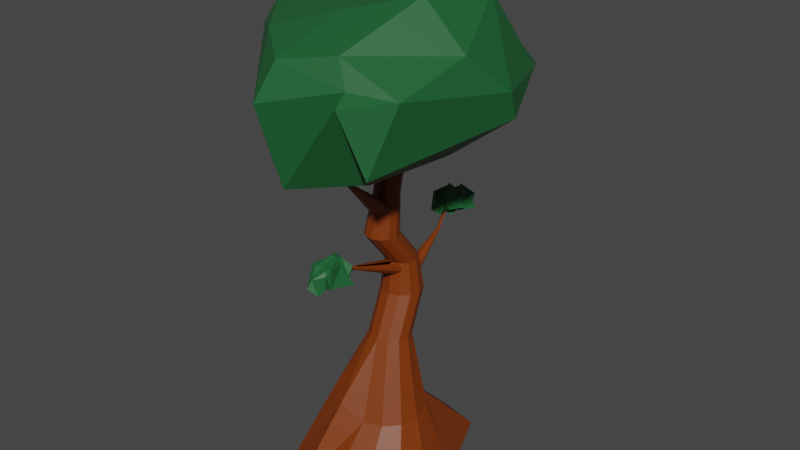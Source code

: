 # Source: bonsai2.blend  (saved by Blender 3.3.6; exported with 4.5.12 LTS)
import bpy
from mathutils import Matrix  # noqa: F401  (used for matrix-valued properties, if any)

bpy.ops.wm.read_factory_settings(use_empty=True)
scene = bpy.context.scene
scene.name = 'Scene'

# ---- collections
col_collection = bpy.data.collections.new('Collection'); scene.collection.children.link(col_collection)

# ---- materials (node trees are filled in below, after node groups)
mat_material_002 = bpy.data.materials.new('Material.002')
mat_material_002.use_transparent_shadow = False
mat_material_001 = bpy.data.materials.new('Material.001')
mat_material_001.use_transparent_shadow = False

# ---- material node trees
mat_material_002.use_nodes = True; mat_material_002.node_tree.nodes.clear()
_N = mat_material_002.node_tree.nodes; _L = mat_material_002.node_tree.links
n0 = _N.new('ShaderNodeBsdfPrincipled'); n0.name = 'Principled BSDF'; n0.location = (10, 300)
n0.distribution = 'GGX'
n0.subsurface_method = 'RANDOM_WALK_SKIN'
n0.inputs[0].default_value = (0.2016, 0.0356, 0.0, 1.0)
n0.inputs[3].default_value = 1.45
n0.inputs[27].default_value = (0.0, 0.0, 0.0, 1.0)
n0.inputs[28].default_value = 1.0
n1 = _N.new('ShaderNodeOutputMaterial'); n1.name = 'Material Output'; n1.location = (300, 300)
_L.new(n0.outputs[0], n1.inputs[0])
n1.is_active_output = True
mat_material_001.use_nodes = True; mat_material_001.node_tree.nodes.clear()
_N = mat_material_001.node_tree.nodes; _L = mat_material_001.node_tree.links
n0 = _N.new('ShaderNodeBsdfPrincipled'); n0.name = 'Principled BSDF'; n0.location = (10, 300)
n0.distribution = 'GGX'
n0.subsurface_method = 'RANDOM_WALK_SKIN'
n0.inputs[0].default_value = (0.01227, 0.1107, 0.0311, 1.0)
n0.inputs[3].default_value = 1.45
n0.inputs[27].default_value = (0.0, 0.0, 0.0, 1.0)
n0.inputs[28].default_value = 1.0
n1 = _N.new('ShaderNodeOutputMaterial'); n1.name = 'Material Output'; n1.location = (300, 300)
_L.new(n0.outputs[0], n1.inputs[0])
n1.is_active_output = True

# ---- world
world_world = bpy.data.worlds.new('World'); scene.world = world_world
world_world.use_nodes = True; world_world.node_tree.nodes.clear()
_N = world_world.node_tree.nodes; _L = world_world.node_tree.links
n0 = _N.new('ShaderNodeOutputWorld'); n0.name = 'World Output'; n0.location = (300, 300)
n1 = _N.new('ShaderNodeBackground'); n1.name = 'Background'; n1.location = (10, 300)
n1.inputs[0].default_value = (0.05088, 0.05088, 0.05088, 1.0)
_L.new(n1.outputs[0], n0.inputs[0])
n0.is_active_output = True
world_world.color = (0.05088, 0.05088, 0.05088)
world_world.use_sun_shadow = False
world_world.sun_shadow_jitter_overblur = 0.0

# ---- meshes
me_cylinder = bpy.data.meshes.new('Cylinder')
me_cylinder.from_pydata([(4.551, -2.813, -4.999), (3.272, -1.42, -5.058), (2.811, 0.2989, -5.058), (3.272, 2.018, -5.058), (6.118, 4.588, -5.923), (8.255, 4.016, -5.923), (9.82, 2.451, -5.923), (10.39, 0.314, -5.923), (9.82, -1.823, -5.923), (8.222, -3.739, -6.035), (5.926, -4.354, -6.035), (3.631, -3.739, -6.035), (-0.9282, -2.059, -6.009), (-1.543, 0.2365, -6.009), (-0.9282, 2.532, -6.009), (3.631, 4.212, -6.035), (4.795, 2.669, -2.191), (5.843, 2.388, -2.191), (6.611, 1.621, -2.191), (6.891, 0.5728, -2.191), (7.251, -0.7101, -1.291), (6.319, -1.905, -1.073), (4.973, -2.266, -1.073), (3.628, -1.905, -1.073), (2.716, -0.6678, -2.039), (2.414, 0.4582, -2.039), (2.716, 1.584, -2.039), (3.54, 2.408, -2.039), (3.891, 1.344, 2.064), (4.493, 1.183, 2.064), (4.933, 0.7423, 2.064), (5.095, 0.1406, 2.064), (4.933, -0.461, 2.064), (4.493, -0.9015, 2.064), (3.891, -1.063, 2.064), (3.29, -0.9015, 2.064), (2.849, -0.461, 2.064), (2.688, 0.1406, 2.064), (2.849, 0.7423, 2.064), (3.29, 1.183, 2.064), (2.69, 1.232, 4.379), (3.291, 1.071, 4.379), (3.732, 0.6302, 4.379), (3.893, 0.02852, 4.379), (3.732, -0.5731, 4.379), (3.291, -1.014, 4.379), (2.69, -1.175, 4.379), (2.088, -1.014, 4.379), (1.648, -0.5731, 4.379), (1.487, 0.02852, 4.379), (1.648, 0.6302, 4.379), (2.088, 1.071, 4.379), (2.69, 0.9652, 6.236), (3.158, 0.8397, 6.236), (3.501, 0.4969, 6.236), (3.626, 0.02852, 6.236), (3.501, -0.4398, 6.236), (3.158, -0.7827, 6.236), (2.69, -0.9082, 6.236), (2.221, -0.7827, 6.236), (1.879, -0.4398, 6.236), (1.753, 0.02852, 6.236), (1.879, 0.4969, 6.236), (2.221, 0.8397, 6.236), (4.109, 0.7385, 8.15), (4.592, 0.6092, 8.15), (4.945, 0.2559, 8.15), (5.074, -0.2267, 8.15), (4.945, -0.7092, 8.15), (4.592, -1.063, 8.15), (4.109, -1.192, 8.15), (3.627, -1.063, 8.15), (3.273, -0.7092, 8.15), (3.144, -0.2267, 8.15), (3.273, 0.2559, 8.15), (3.627, 0.6092, 8.15), (3.966, 0.7154, 10.56), (4.326, 0.6189, 10.56), (4.59, 0.3552, 10.56), (4.686, -0.005026, 10.56), (4.59, -0.3653, 10.56), (4.326, -0.629, 10.56), (3.966, -0.7255, 10.56), (3.606, -0.629, 10.56), (3.342, -0.3653, 10.56), (3.245, -0.005026, 10.56), (3.342, 0.3552, 10.56), (3.606, 0.6189, 10.56), (3.712, 0.3704, 12.88), (3.899, 0.3201, 12.88), (4.037, 0.1827, 12.88), (4.087, -0.005026, 12.88), (4.037, -0.1928, 12.88), (3.899, -0.3302, 12.88), (3.712, -0.3805, 12.88), (3.524, -0.3302, 12.88), (3.386, -0.1928, 12.88), (3.336, -0.005026, 12.88), (3.386, 0.1827, 12.88), (3.524, 0.3201, 12.88), (4.084, 0.2077, 13.92), (4.19, 0.1792, 13.92), (4.268, 0.1013, 13.92), (4.297, -0.005026, 13.92), (4.268, -0.1114, 13.92), (4.19, -0.1892, 13.92), (4.084, -0.2177, 13.92), (3.978, -0.1892, 13.92), (3.9, -0.1114, 13.92), (3.871, -0.005026, 13.92), (3.9, 0.1013, 13.92), (3.978, 0.1792, 13.92), (4.474, -0.005026, 11.48), (4.377, -0.3653, 11.48), (3.129, 0.3552, 11.48), (3.393, 0.6189, 11.48), (3.753, 0.7154, 11.48), (4.113, 0.6189, 11.48), (3.393, -0.629, 11.48), (3.129, -0.3653, 11.48), (4.113, -0.629, 11.48), (4.377, 0.3552, 11.48), (3.033, -0.005026, 11.48), (3.753, -0.7255, 11.48), (0.8129, 0.2467, 14.08), (0.7902, 0.1619, 14.08), (0.4965, 0.3315, 14.08), (0.5586, 0.3935, 14.08), (0.6434, 0.4162, 14.08), (0.7282, 0.3935, 14.08), (0.5586, 0.09982, 14.08), (0.4965, 0.1619, 14.08), (0.7282, 0.09982, 14.08), (0.7902, 0.3315, 14.08), (0.4738, 0.2467, 14.08), (0.6434, 0.07711, 14.08), (-3.282, 0.3657, 14.34), (-3.3, 0.3006, 14.34), (-3.526, 0.4309, 14.34), (-3.478, 0.4786, 14.34), (-3.413, 0.496, 14.34), (-3.348, 0.4786, 14.34), (-3.478, 0.2529, 14.34), (-3.526, 0.3006, 14.34), (-3.348, 0.2529, 14.34), (-3.3, 0.4309, 14.34), (-3.543, 0.3657, 14.34), (-3.413, 0.2354, 14.34), (9.144, 0.09528, 7.58), (9.078, 0.1478, 7.604), (6.738, -0.184, 7.239), (8.952, -0.1663, 7.623), (6.816, -0.1496, 7.217), (9.035, -0.1768, 7.597), (6.867, -0.07954, 7.205), (9.112, -0.1424, 7.574), (9.164, -0.07227, 7.563), (8.866, 0.05384, 7.665), (6.569, 0.04657, 7.307), (6.558, -0.04041, 7.305), (2.88, 0.666, 5.776), (3.646, 0.05578, 5.495), (2.415, -0.4898, 5.847), (2.55, 0.5198, 5.87), (8.854, -0.03314, 7.663), (6.698, 0.1511, 7.274), (3.512, 0.3981, 5.559), (6.879, 0.007445, 7.207), (6.589, -0.121, 7.29), (6.621, 0.1167, 7.296), (3.232, 0.6215, 5.662), (2.695, -0.7132, 5.744), (3.047, -0.7577, 5.63), (3.377, -0.6115, 5.536), (3.596, -0.3138, 5.486), (2.331, 0.222, 5.92), (6.847, 0.08801, 7.223), (6.781, 0.1406, 7.247), (2.281, -0.1475, 5.911), (6.655, -0.1735, 7.266), (8.918, 0.1239, 7.653), (8.886, -0.1137, 7.648), (9.175, 0.01471, 7.565), (8.995, 0.1583, 7.631), (1.995, 0.1576, 4.452), (2.006, 0.3909, 4.618), (1.517, -0.3816, 5.242), (1.571, -0.5114, 4.993), (1.676, -0.5029, 4.726), (1.805, -0.3584, 4.515), (1.718, 0.3677, 5.346), (1.602, 0.1259, 5.446), (1.952, 0.5206, 4.868), (1.921, -0.1167, 4.414), (1.528, -0.1483, 5.408), (1.847, 0.5122, 5.134), (-1.008, -0.2207, 6.122), (-1.006, -0.1658, 6.161), (-1.121, -0.3476, 6.307), (-1.108, -0.3781, 6.249), (-1.083, -0.3761, 6.186), (-1.053, -0.3421, 6.136), (-1.073, -0.1712, 6.332), (-1.101, -0.2281, 6.355), (-1.018, -0.1352, 6.219), (-1.026, -0.2852, 6.113), (-1.118, -0.2927, 6.347), (-1.043, -0.1372, 6.282), (-2.412, -0.591, 7.161), (-2.41, -0.5361, 7.2), (-2.525, -0.7179, 7.347), (-2.512, -0.7485, 7.288), (-2.487, -0.7465, 7.226), (-2.457, -0.7125, 7.176), (-2.477, -0.5416, 7.371), (-2.505, -0.5985, 7.395), (-2.423, -0.5056, 7.259), (-2.43, -0.6556, 7.152), (-2.522, -0.663, 7.386), (-2.447, -0.5076, 7.322), (3.549, 0.07763, 9.619), (4.93, -0.333, 9.619), (4.735, -0.6508, 9.619), (4.407, -0.8284, 9.619), (4.034, -0.8183, 9.619), (4.445, 0.5629, 9.619), (4.762, 0.3677, 9.619), (3.744, 0.3954, 9.619), (3.716, -0.6231, 9.619), (4.94, 0.03983, 9.619), (4.072, 0.5731, 9.619), (7.16, 0.3988, 12.22), (7.485, 0.3022, 12.22), (7.439, 0.2274, 12.22), (7.362, 0.1856, 12.22), (7.274, 0.188, 12.22), (7.371, 0.5131, 12.22), (7.446, 0.4671, 12.22), (7.206, 0.4736, 12.22), (7.199, 0.2339, 12.22), (7.487, 0.3899, 12.22), (7.283, 0.5154, 12.22)], [], [(1, 0, 11, 12), (9, 8, 20, 21), (3, 2, 13, 14), (2, 1, 12, 13), (21, 20, 32, 33), (4, 15, 27, 16), (6, 5, 17, 18), (13, 12, 24, 25), (10, 9, 21, 22), (7, 6, 18, 19), (14, 13, 25, 26), (11, 10, 22, 23), (8, 7, 19, 20), (15, 14, 26, 27), (5, 4, 16, 17), (12, 11, 23, 24), (36, 35, 47, 48), (16, 27, 39, 28), (18, 17, 29, 30), (25, 24, 36, 37), (22, 21, 33, 34), (19, 18, 30, 31), (26, 25, 37, 38), (23, 22, 34, 35), (20, 19, 31, 32), (27, 26, 38, 39), (17, 16, 28, 29), (24, 23, 35, 36), (41, 40, 52, 53), (33, 32, 44, 45), (28, 39, 51, 40), (30, 29, 41, 42), (37, 36, 48, 49), (34, 33, 45, 46), (31, 30, 42, 43), (38, 37, 49, 50), (35, 34, 46, 47), (32, 31, 43, 44), (39, 38, 50, 51), (29, 28, 40, 41), (63, 62, 74, 75), (48, 47, 59, 60), (45, 44, 56, 57), (40, 51, 63, 52), (42, 41, 53, 54), (49, 48, 60, 61), (46, 45, 57, 58), (43, 42, 54, 55), (50, 49, 61, 62), (47, 46, 58, 59), (44, 43, 55, 56), (51, 50, 62, 63), (68, 67, 79, 80), (53, 52, 64, 65), (60, 59, 71, 72), (57, 56, 68, 69), (52, 63, 75, 64), (54, 53, 65, 66), (61, 60, 72, 73), (58, 57, 69, 70), (55, 54, 66, 67), (62, 61, 73, 74), (59, 58, 70, 71), (56, 55, 67, 68), (113, 112, 91, 92), (75, 74, 86, 87), (65, 64, 76, 77), (72, 71, 83, 84), (69, 68, 80, 81), (64, 75, 87, 76), (66, 65, 77, 78), (73, 72, 84, 85), (70, 69, 81, 82), (67, 66, 78, 79), (74, 73, 85, 86), (71, 70, 82, 83), (95, 94, 106, 107), (115, 114, 98, 99), (117, 116, 88, 89), (119, 118, 95, 96), (120, 113, 92, 93), (116, 115, 99, 88), (121, 117, 89, 90), (122, 119, 96, 97), (123, 120, 93, 94), (112, 121, 90, 91), (114, 122, 97, 98), (118, 123, 94, 95), (101, 100, 111, 110, 109, 108, 107, 106, 105, 104, 103, 102), (92, 91, 103, 104), (99, 98, 110, 111), (89, 88, 100, 101), (96, 95, 107, 108), (93, 92, 104, 105), (88, 99, 111, 100), (90, 89, 101, 102), (97, 96, 108, 109), (94, 93, 105, 106), (91, 90, 102, 103), (98, 97, 109, 110), (83, 82, 123, 118), (86, 85, 122, 114), (79, 78, 121, 112), (82, 81, 120, 123), (85, 84, 119, 122), (78, 77, 117, 121), (76, 87, 115, 116), (81, 80, 113, 120), (84, 83, 118, 119), (77, 76, 116, 117), (87, 86, 114, 115), (80, 79, 112, 113), (123, 120, 132, 135), (115, 114, 126, 127), (118, 123, 135, 130), (120, 113, 125, 132), (122, 119, 131, 134), (113, 112, 124, 125), (114, 122, 134, 126), (119, 118, 130, 131), (121, 117, 129, 133), (112, 121, 133, 124), (117, 116, 128, 129), (116, 115, 127, 128), (134, 131, 143, 146), (125, 124, 136, 137), (126, 134, 146, 138), (131, 130, 142, 143), (133, 129, 141, 145), (124, 133, 145, 136), (129, 128, 140, 141), (128, 127, 139, 140), (135, 132, 144, 147), (127, 126, 138, 139), (130, 135, 147, 142), (132, 125, 137, 144), (179, 150, 153, 151), (159, 168, 181, 164), (168, 179, 151, 181), (174, 161, 167, 154), (176, 177, 149, 148), (166, 170, 177, 176), (154, 167, 182, 156), (158, 159, 164, 157), (175, 178, 159, 158), (160, 163, 169, 165), (167, 176, 148, 182), (172, 173, 152, 150), (173, 174, 154, 152), (170, 160, 165, 177), (171, 172, 150, 179), (161, 166, 176, 167), (178, 162, 168, 159), (162, 171, 179, 168), (150, 152, 155, 153), (165, 169, 180, 183), (152, 154, 156, 155), (177, 165, 183, 149), (169, 158, 157, 180), (195, 192, 204, 207), (187, 186, 198, 199), (190, 195, 207, 202), (192, 185, 197, 204), (194, 191, 203, 206), (185, 184, 196, 197), (186, 194, 206, 198), (191, 190, 202, 203), (193, 189, 201, 205), (184, 193, 205, 196), (189, 188, 200, 201), (188, 187, 199, 200), (206, 203, 215, 218), (197, 196, 208, 209), (198, 206, 218, 210), (203, 202, 214, 215), (205, 201, 213, 217), (196, 205, 217, 208), (201, 200, 212, 213), (200, 199, 211, 212), (207, 204, 216, 219), (199, 198, 210, 211), (202, 207, 219, 214), (204, 197, 209, 216), (230, 227, 238, 241), (222, 221, 232, 233), (225, 230, 241, 236), (227, 220, 231, 238), (229, 226, 237, 240), (221, 229, 240, 232), (226, 225, 236, 237), (228, 224, 235, 239), (224, 223, 234, 235), (223, 222, 233, 234)])
_uv = me_cylinder.uv_layers.new(name='UVMap')
_uv.uv.foreach_set('vector', [0.3333, 1.0, 0.4167, 1.0, 0.4167, 1.0, 0.3333, 1.0, 0.5833, 1.0, 0.6667, 1.0, 0.6667, 1.0, 0.5833, 1.0, 0.1667, 1.0, 0.25, 1.0, 0.25, 1.0, 0.1667, 1.0, 0.25, 1.0, 0.3333, 1.0, 0.3333, 1.0, 0.25, 1.0, 0.5833, 1.0, 0.6667, 1.0, 0.6667, 1.0, 0.5833, 1.0, 7.451e-08, 1.0, 0.08333, 1.0, 0.08333, 1.0, 7.451e-08, 1.0, 0.8333, 1.0, 0.9167, 1.0, 0.9167, 1.0, 0.8333, 1.0, 0.25, 1.0, 0.3333, 1.0, 0.3333, 1.0, 0.25, 1.0, 0.5, 1.0, 0.5833, 1.0, 0.5833, 1.0, 0.5, 1.0, 0.75, 1.0, 0.8333, 1.0, 0.8333, 1.0, 0.75, 1.0, 0.1667, 1.0, 0.25, 1.0, 0.25, 1.0, 0.1667, 1.0, 0.4167, 1.0, 0.5, 1.0, 0.5, 1.0, 0.4167, 1.0, 0.6667, 1.0, 0.75, 1.0, 0.75, 1.0, 0.6667, 1.0, 0.08333, 1.0, 0.1667, 1.0, 0.1667, 1.0, 0.08333, 1.0, 0.9167, 1.0, 1.0, 1.0, 1.0, 1.0, 0.9167, 1.0, 0.3333, 1.0, 0.4167, 1.0, 0.4167, 1.0, 0.3333, 1.0, 0.3333, 1.0, 0.4167, 1.0, 0.4167, 1.0, 0.3333, 1.0, 7.451e-08, 1.0, 0.08333, 1.0, 0.08333, 1.0, 7.451e-08, 1.0, 0.8333, 1.0, 0.9167, 1.0, 0.9167, 1.0, 0.8333, 1.0, 0.25, 1.0, 0.3333, 1.0, 0.3333, 1.0, 0.25, 1.0, 0.5, 1.0, 0.5833, 1.0, 0.5833, 1.0, 0.5, 1.0, 0.75, 1.0, 0.8333, 1.0, 0.8333, 1.0, 0.75, 1.0, 0.1667, 1.0, 0.25, 1.0, 0.25, 1.0, 0.1667, 1.0, 0.4167, 1.0, 0.5, 1.0, 0.5, 1.0, 0.4167, 1.0, 0.6667, 1.0, 0.75, 1.0, 0.75, 1.0, 0.6667, 1.0, 0.08333, 1.0, 0.1667, 1.0, 0.1667, 1.0, 0.08333, 1.0, 0.9167, 1.0, 1.0, 1.0, 1.0, 1.0, 0.9167, 1.0, 0.3333, 1.0, 0.4167, 1.0, 0.4167, 1.0, 0.3333, 1.0, 0.9167, 1.0, 1.0, 1.0, 1.0, 1.0, 0.9167, 1.0, 0.5833, 1.0, 0.6667, 1.0, 0.6667, 1.0, 0.5833, 1.0, 7.451e-08, 1.0, 0.08333, 1.0, 0.08333, 1.0, 7.451e-08, 1.0, 0.8333, 1.0, 0.9167, 1.0, 0.9167, 1.0, 0.8333, 1.0, 0.25, 1.0, 0.3333, 1.0, 0.3333, 1.0, 0.25, 1.0, 0.5, 1.0, 0.5833, 1.0, 0.5833, 1.0, 0.5, 1.0, 0.75, 1.0, 0.8333, 1.0, 0.8333, 1.0, 0.75, 1.0, 0.1667, 1.0, 0.25, 1.0, 0.25, 1.0, 0.1667, 1.0, 0.4167, 1.0, 0.5, 1.0, 0.5, 1.0, 0.4167, 1.0, 0.6667, 1.0, 0.75, 1.0, 0.75, 1.0, 0.6667, 1.0, 0.08333, 1.0, 0.1667, 1.0, 0.1667, 1.0, 0.08333, 1.0, 0.9167, 1.0, 1.0, 1.0, 1.0, 1.0, 0.9167, 1.0, 0.08333, 1.0, 0.1667, 1.0, 0.1667, 1.0, 0.08333, 1.0, 0.3333, 1.0, 0.4167, 1.0, 0.4167, 1.0, 0.3333, 1.0, 0.5833, 1.0, 0.6667, 1.0, 0.6667, 1.0, 0.5833, 1.0, 7.451e-08, 1.0, 0.08333, 1.0, 0.08333, 1.0, 7.451e-08, 1.0, 0.8333, 1.0, 0.9167, 1.0, 0.9167, 1.0, 0.8333, 1.0, 0.25, 1.0, 0.3333, 1.0, 0.3333, 1.0, 0.25, 1.0, 0.5, 1.0, 0.5833, 1.0, 0.5833, 1.0, 0.5, 1.0, 0.75, 1.0, 0.8333, 1.0, 0.8333, 1.0, 0.75, 1.0, 0.1667, 1.0, 0.25, 1.0, 0.25, 1.0, 0.1667, 1.0, 0.4167, 1.0, 0.5, 1.0, 0.5, 1.0, 0.4167, 1.0, 0.6667, 1.0, 0.75, 1.0, 0.75, 1.0, 0.6667, 1.0, 0.08333, 1.0, 0.1667, 1.0, 0.1667, 1.0, 0.08333, 1.0, 0.6667, 1.0, 0.75, 1.0, 0.75, 1.0, 0.6667, 1.0, 0.9167, 1.0, 1.0, 1.0, 1.0, 1.0, 0.9167, 1.0, 0.3333, 1.0, 0.4167, 1.0, 0.4167, 1.0, 0.3333, 1.0, 0.5833, 1.0, 0.6667, 1.0, 0.6667, 1.0, 0.5833, 1.0, 7.451e-08, 1.0, 0.08333, 1.0, 0.08333, 1.0, 7.451e-08, 1.0, 0.8333, 1.0, 0.9167, 1.0, 0.9167, 1.0, 0.8333, 1.0, 0.25, 1.0, 0.3333, 1.0, 0.3333, 1.0, 0.25, 1.0, 0.5, 1.0, 0.5833, 1.0, 0.5833, 1.0, 0.5, 1.0, 0.75, 1.0, 0.8333, 1.0, 0.8333, 1.0, 0.75, 1.0, 0.1667, 1.0, 0.25, 1.0, 0.25, 1.0, 0.1667, 1.0, 0.4167, 1.0, 0.5, 1.0, 0.5, 1.0, 0.4167, 1.0, 0.6667, 1.0, 0.75, 1.0, 0.75, 1.0, 0.6667, 1.0, 0.6667, 1.0, 0.75, 1.0, 0.75, 1.0, 0.6667, 1.0, 0.08333, 1.0, 0.1667, 1.0, 0.1667, 1.0, 0.08333, 1.0, 0.9167, 1.0, 1.0, 1.0, 1.0, 1.0, 0.9167, 1.0, 0.3333, 1.0, 0.4167, 1.0, 0.4167, 1.0, 0.3333, 1.0, 0.5833, 1.0, 0.6667, 1.0, 0.6667, 1.0, 0.5833, 1.0, 7.451e-08, 1.0, 0.08333, 1.0, 0.08333, 1.0, 7.451e-08, 1.0, 0.8333, 1.0, 0.9167, 1.0, 0.9167, 1.0, 0.8333, 1.0, 0.25, 1.0, 0.3333, 1.0, 0.3333, 1.0, 0.25, 1.0, 0.5, 1.0, 0.5833, 1.0, 0.5833, 1.0, 0.5, 1.0, 0.75, 1.0, 0.8333, 1.0, 0.8333, 1.0, 0.75, 1.0, 0.1667, 1.0, 0.25, 1.0, 0.25, 1.0, 0.1667, 1.0, 0.4167, 1.0, 0.5, 1.0, 0.5, 1.0, 0.4167, 1.0, 0.4167, 1.0, 0.5, 1.0, 0.5, 1.0, 0.4167, 1.0, 0.08333, 1.0, 0.1667, 1.0, 0.1667, 1.0, 0.08333, 1.0, 0.9167, 1.0, 1.0, 1.0, 1.0, 1.0, 0.9167, 1.0, 0.3333, 1.0, 0.4167, 1.0, 0.4167, 1.0, 0.3333, 1.0, 0.5833, 1.0, 0.6667, 1.0, 0.6667, 1.0, 0.5833, 1.0, 7.451e-08, 1.0, 0.08333, 1.0, 0.08333, 1.0, 7.451e-08, 1.0, 0.8333, 1.0, 0.9167, 1.0, 0.9167, 1.0, 0.8333, 1.0, 0.25, 1.0, 0.3333, 1.0, 0.3333, 1.0, 0.25, 1.0, 0.5, 1.0, 0.5833, 1.0, 0.5833, 1.0, 0.5, 1.0, 0.75, 1.0, 0.8333, 1.0, 0.8333, 1.0, 0.75, 1.0, 0.1667, 1.0, 0.25, 1.0, 0.25, 1.0, 0.1667, 1.0, 0.4167, 1.0, 0.5, 1.0, 0.5, 1.0, 0.4167, 1.0, 0.37, 0.4578, 0.25, 0.49, 0.13, 0.4578, 0.04215, 0.37, 0.01, 0.25, 0.04215, 0.13, 0.13, 0.04215, 0.25, 0.01, 0.37, 0.04215, 0.4578, 0.13, 0.49, 0.25, 0.4578, 0.37, 0.6667, 1.0, 0.75, 1.0, 0.75, 1.0, 0.6667, 1.0, 0.08333, 1.0, 0.1667, 1.0, 0.1667, 1.0, 0.08333, 1.0, 0.9167, 1.0, 1.0, 1.0, 1.0, 1.0, 0.9167, 1.0, 0.3333, 1.0, 0.4167, 1.0, 0.4167, 1.0, 0.3333, 1.0, 0.5833, 1.0, 0.6667, 1.0, 0.6667, 1.0, 0.5833, 1.0, 7.451e-08, 1.0, 0.08333, 1.0, 0.08333, 1.0, 7.451e-08, 1.0, 0.8333, 1.0, 0.9167, 1.0, 0.9167, 1.0, 0.8333, 1.0, 0.25, 1.0, 0.3333, 1.0, 0.3333, 1.0, 0.25, 1.0, 0.5, 1.0, 0.5833, 1.0, 0.5833, 1.0, 0.5, 1.0, 0.75, 1.0, 0.8333, 1.0, 0.8333, 1.0, 0.75, 1.0, 0.1667, 1.0, 0.25, 1.0, 0.25, 1.0, 0.1667, 1.0, 0.4167, 1.0, 0.5, 1.0, 0.5, 1.0, 0.4167, 1.0, 0.1667, 1.0, 0.25, 1.0, 0.25, 1.0, 0.1667, 1.0, 0.75, 1.0, 0.8333, 1.0, 0.8333, 1.0, 0.75, 1.0, 0.5, 1.0, 0.5833, 1.0, 0.5833, 1.0, 0.5, 1.0, 0.25, 1.0, 0.3333, 1.0, 0.3333, 1.0, 0.25, 1.0, 0.8333, 1.0, 0.9167, 1.0, 0.9167, 1.0, 0.8333, 1.0, 7.451e-08, 1.0, 0.08333, 1.0, 0.08333, 1.0, 7.451e-08, 1.0, 0.5833, 1.0, 0.6667, 1.0, 0.6667, 1.0, 0.5833, 1.0, 0.3333, 1.0, 0.4167, 1.0, 0.4167, 1.0, 0.3333, 1.0, 0.9167, 1.0, 1.0, 1.0, 1.0, 1.0, 0.9167, 1.0, 0.08333, 1.0, 0.1667, 1.0, 0.1667, 1.0, 0.08333, 1.0, 0.6667, 1.0, 0.75, 1.0, 0.75, 1.0, 0.6667, 1.0, 0.5, 1.0, 0.5833, 1.0, 0.5833, 1.0, 0.5, 1.0, 0.08333, 1.0, 0.1667, 1.0, 0.1667, 1.0, 0.08333, 1.0, 0.4167, 1.0, 0.5, 1.0, 0.5, 1.0, 0.4167, 1.0, 0.5833, 1.0, 0.6667, 1.0, 0.6667, 1.0, 0.5833, 1.0, 0.25, 1.0, 0.3333, 1.0, 0.3333, 1.0, 0.25, 1.0, 0.6667, 1.0, 0.75, 1.0, 0.75, 1.0, 0.6667, 1.0, 0.1667, 1.0, 0.25, 1.0, 0.25, 1.0, 0.1667, 1.0, 0.3333, 1.0, 0.4167, 1.0, 0.4167, 1.0, 0.3333, 1.0, 0.8333, 1.0, 0.9167, 1.0, 0.9167, 1.0, 0.8333, 1.0, 0.75, 1.0, 0.8333, 1.0, 0.8333, 1.0, 0.75, 1.0, 0.9167, 1.0, 1.0, 1.0, 1.0, 1.0, 0.9167, 1.0, 7.451e-08, 1.0, 0.08333, 1.0, 0.08333, 1.0, 7.451e-08, 1.0, 0.25, 1.0, 0.3333, 1.0, 0.3333, 1.0, 0.25, 1.0, 0.6667, 1.0, 0.75, 1.0, 0.75, 1.0, 0.6667, 1.0, 0.1667, 1.0, 0.25, 1.0, 0.25, 1.0, 0.1667, 1.0, 0.3333, 1.0, 0.4167, 1.0, 0.4167, 1.0, 0.3333, 1.0, 0.8333, 1.0, 0.9167, 1.0, 0.9167, 1.0, 0.8333, 1.0, 0.75, 1.0, 0.8333, 1.0, 0.8333, 1.0, 0.75, 1.0, 0.9167, 1.0, 1.0, 1.0, 1.0, 1.0, 0.9167, 1.0, 7.451e-08, 1.0, 0.08333, 1.0, 0.08333, 1.0, 7.451e-08, 1.0, 0.5, 1.0, 0.5833, 1.0, 0.5833, 1.0, 0.5, 1.0, 0.08333, 1.0, 0.1667, 1.0, 0.1667, 1.0, 0.08333, 1.0, 0.4167, 1.0, 0.5, 1.0, 0.5, 1.0, 0.4167, 1.0, 0.5833, 1.0, 0.6667, 1.0, 0.6667, 1.0, 0.5833, 1.0, 0.9167, 1.0, 1.0, 1.0, 1.0, 1.0, 0.9167, 1.0, 0.75, 1.0, 0.8333, 1.0, 0.8333, 1.0, 0.75, 1.0, 0.8333, 1.0, 0.9167, 1.0, 0.9167, 1.0, 0.8333, 1.0, 0.1667, 1.0, 0.25, 1.0, 0.25, 1.0, 0.1667, 1.0, 0.3333, 1.0, 0.4167, 1.0, 0.4167, 1.0, 0.3333, 1.0, 0.3333, 1.0, 0.4167, 1.0, 0.4167, 1.0, 0.3333, 1.0, 0.1667, 1.0, 0.25, 1.0, 0.25, 1.0, 0.1667, 1.0, 0.6667, 1.0, 0.75, 1.0, 0.75, 1.0, 0.6667, 1.0, 0.6667, 1.0, 0.75, 1.0, 0.75, 1.0, 0.6667, 1.0, 0.5, 1.0, 0.5833, 1.0, 0.5833, 1.0, 0.5, 1.0, 0.25, 1.0, 0.3333, 1.0, 0.3333, 1.0, 0.25, 1.0, 7.451e-08, 1.0, 0.08333, 1.0, 0.08333, 1.0, 7.451e-08, 1.0, 0.08333, 1.0, 0.1667, 1.0, 0.1667, 1.0, 0.08333, 1.0, 0.4167, 1.0, 0.5, 1.0, 0.5, 1.0, 0.4167, 1.0, 0.9167, 1.0, 1.0, 1.0, 1.0, 1.0, 0.9167, 1.0, 0.25, 1.0, 0.3333, 1.0, 0.3333, 1.0, 0.25, 1.0, 0.75, 1.0, 0.8333, 1.0, 0.8333, 1.0, 0.75, 1.0, 0.8333, 1.0, 0.9167, 1.0, 0.9167, 1.0, 0.8333, 1.0, 7.451e-08, 1.0, 0.08333, 1.0, 0.08333, 1.0, 7.451e-08, 1.0, 0.5, 1.0, 0.5833, 1.0, 0.5833, 1.0, 0.5, 1.0, 0.08333, 1.0, 0.1667, 1.0, 0.1667, 1.0, 0.08333, 1.0, 0.4167, 1.0, 0.5, 1.0, 0.5, 1.0, 0.4167, 1.0, 0.5833, 1.0, 0.6667, 1.0, 0.6667, 1.0, 0.5833, 1.0, 0.5, 1.0, 0.5833, 1.0, 0.5833, 1.0, 0.5, 1.0, 0.08333, 1.0, 0.1667, 1.0, 0.1667, 1.0, 0.08333, 1.0, 0.4167, 1.0, 0.5, 1.0, 0.5, 1.0, 0.4167, 1.0, 0.5833, 1.0, 0.6667, 1.0, 0.6667, 1.0, 0.5833, 1.0, 0.25, 1.0, 0.3333, 1.0, 0.3333, 1.0, 0.25, 1.0, 0.6667, 1.0, 0.75, 1.0, 0.75, 1.0, 0.6667, 1.0, 0.1667, 1.0, 0.25, 1.0, 0.25, 1.0, 0.1667, 1.0, 0.3333, 1.0, 0.4167, 1.0, 0.4167, 1.0, 0.3333, 1.0, 0.8333, 1.0, 0.9167, 1.0, 0.9167, 1.0, 0.8333, 1.0, 0.75, 1.0, 0.8333, 1.0, 0.8333, 1.0, 0.75, 1.0, 0.9167, 1.0, 1.0, 1.0, 1.0, 1.0, 0.9167, 1.0, 7.451e-08, 1.0, 0.08333, 1.0, 0.08333, 1.0, 7.451e-08, 1.0, 0.25, 1.0, 0.3333, 1.0, 0.3333, 1.0, 0.25, 1.0, 0.6667, 1.0, 0.75, 1.0, 0.75, 1.0, 0.6667, 1.0, 0.1667, 1.0, 0.25, 1.0, 0.25, 1.0, 0.1667, 1.0, 0.3333, 1.0, 0.4167, 1.0, 0.4167, 1.0, 0.3333, 1.0, 0.8333, 1.0, 0.9167, 1.0, 0.9167, 1.0, 0.8333, 1.0, 0.75, 1.0, 0.8333, 1.0, 0.8333, 1.0, 0.75, 1.0, 0.9167, 1.0, 1.0, 1.0, 1.0, 1.0, 0.9167, 1.0, 7.451e-08, 1.0, 0.08333, 1.0, 0.08333, 1.0, 7.451e-08, 1.0, 0.5, 1.0, 0.5833, 1.0, 0.5833, 1.0, 0.5, 1.0, 0.08333, 1.0, 0.1667, 1.0, 0.1667, 1.0, 0.08333, 1.0, 0.4167, 1.0, 0.5, 1.0, 0.5, 1.0, 0.4167, 1.0, 0.5833, 1.0, 0.6667, 1.0, 0.6667, 1.0, 0.5833, 1.0, 0.5, 1.0, 0.5833, 1.0, 0.5833, 1.0, 0.5, 1.0, 0.08333, 1.0, 0.1667, 1.0, 0.1667, 1.0, 0.08333, 1.0, 0.4167, 1.0, 0.5, 1.0, 0.5, 1.0, 0.4167, 1.0, 0.5833, 1.0, 0.6667, 1.0, 0.6667, 1.0, 0.5833, 1.0, 0.25, 1.0, 0.3333, 1.0, 0.3333, 1.0, 0.25, 1.0, 0.1667, 1.0, 0.25, 1.0, 0.25, 1.0, 0.1667, 1.0, 0.3333, 1.0, 0.4167, 1.0, 0.4167, 1.0, 0.3333, 1.0, 0.8333, 1.0, 0.9167, 1.0, 0.9167, 1.0, 0.8333, 1.0, 0.9167, 1.0, 1.0, 1.0, 1.0, 1.0, 0.9167, 1.0, 7.451e-08, 1.0, 0.08333, 1.0, 0.08333, 1.0, 7.451e-08, 1.0])
me_cylinder.materials.append(mat_material_002)
me_cylinder.update()
me_icosphere_005 = bpy.data.meshes.new('Icosphere.005')
me_icosphere_005.from_pydata([(-0.2376, -0.4192, -0.6222), (1.079, -0.306, -0.473), (-0.543, -1.244, -0.07421), (-1.441, 0.1464, -0.1395), (-0.6394, 0.7975, -0.8236), (1.035, 0.6145, -0.3685), (-0.7585, -0.2677, 1.165), (-1.558, -0.5791, -0.3974), (-0.8701, 1.061, -0.03114), (0.3342, 0.6037, 0.7625), (1.322, -0.2588, 0.4832), (-0.6997, -0.03954, 1.121), (-0.2322, -0.7152, -0.713), (0.3469, -0.3768, -0.5117), (0.3, -0.7918, -0.5152), (1.653, 0.5753, -0.6076), (0.2054, 0.06185, -0.4924), (-0.8115, -0.417, -0.601), (-0.897, -0.6432, -0.4969), (-0.5133, -0.0813, -0.5626), (-0.8751, 0.3919, -0.7512), (0.3456, 0.653, -0.5633), (2.002, -0.132, -0.09353), (1.664, -0.02354, 0.4014), (-1.134, -0.114, 0.8178), (0.4694, -1.105, 0.8062), (-1.57, -0.3919, -0.5787), (-1.285, -0.5854, -0.3375), (-1.08, 1.422, -0.6727), (-0.8035, 1.094, -0.3754), (0.8955, 0.5912, 0.4882), (0.7564, 0.9129, -0.3744), (0.7309, -0.586, 0.8496), (-0.9902, -0.5348, 1.161), (-1.474, 0.9451, 0.3947), (-0.7485, 0.5001, 0.5333), (0.7464, 0.4129, 0.7535), (-0.5733, -0.1862, 1.232), (0.3732, -0.1341, 0.9054), (-1.117, -0.2991, 1.08), (-1.179, 0.1218, 0.8596), (-0.7599, 0.05121, 0.9357)], [], [(0, 13, 12), (1, 13, 15), (0, 12, 17), (0, 17, 19), (0, 19, 16), (1, 15, 22), (2, 14, 24), (3, 18, 26), (4, 20, 28), (5, 21, 30), (1, 22, 25), (2, 24, 27), (3, 26, 29), (4, 28, 31), (5, 30, 23), (6, 32, 37), (7, 33, 39), (8, 34, 40), (9, 35, 41), (10, 36, 38), (38, 41, 11), (38, 36, 41), (36, 9, 41), (41, 40, 11), (41, 35, 40), (35, 8, 40), (40, 39, 11), (40, 34, 39), (34, 7, 39), (39, 37, 11), (39, 33, 37), (33, 6, 37), (37, 38, 11), (37, 32, 38), (32, 10, 38), (23, 36, 10), (23, 30, 36), (30, 9, 36), (31, 35, 9), (31, 28, 35), (28, 8, 35), (29, 34, 8), (29, 26, 34), (26, 7, 34), (27, 33, 7), (27, 24, 33), (24, 6, 33), (25, 32, 6), (25, 22, 32), (22, 10, 32), (30, 31, 9), (30, 21, 31), (21, 4, 31), (28, 29, 8), (28, 20, 29), (20, 3, 29), (26, 27, 7), (26, 18, 27), (18, 2, 27), (24, 25, 6), (24, 14, 25), (14, 1, 25), (22, 23, 10), (22, 15, 23), (15, 5, 23), (16, 21, 5), (16, 19, 21), (19, 4, 21), (19, 20, 4), (19, 17, 20), (17, 3, 20), (17, 18, 3), (17, 12, 18), (12, 2, 18), (15, 16, 5), (15, 13, 16), (13, 0, 16), (12, 14, 2), (12, 13, 14), (13, 1, 14)])
_uv = me_icosphere_005.uv_layers.new(name='UVMap')
_uv.uv.foreach_set('vector', [0.1818, 0.0, 0.2273, 0.07873, 0.1364, 0.07873, 0.2727, 0.1575, 0.3182, 0.07873, 0.3636, 0.1575, 0.9091, 0.0, 0.9545, 0.07873, 0.8636, 0.07873, 0.7273, 0.0, 0.7727, 0.07873, 0.6818, 0.07873, 0.5455, 0.0, 0.5909, 0.07873, 0.5, 0.07873, 0.2727, 0.1575, 0.3636, 0.1575, 0.3182, 0.2362, 0.09091, 0.1575, 0.1818, 0.1575, 0.1364, 0.2362, 0.8182, 0.1575, 0.9091, 0.1575, 0.8636, 0.2362, 0.6364, 0.1575, 0.7273, 0.1575, 0.6818, 0.2362, 0.4545, 0.1575, 0.5455, 0.1575, 0.5, 0.2362, 0.2727, 0.1575, 0.3182, 0.2362, 0.2273, 0.2362, 0.09091, 0.1575, 0.1364, 0.2362, 0.04546, 0.2362, 0.8182, 0.1575, 0.8636, 0.2362, 0.7727, 0.2362, 0.6364, 0.1575, 0.6818, 0.2362, 0.5909, 0.2362, 0.4545, 0.1575, 0.5, 0.2362, 0.4091, 0.2362, 0.1818, 0.3149, 0.2727, 0.3149, 0.2273, 0.3937, 0.0, 0.3149, 0.09091, 0.3149, 0.04546, 0.3937, 0.7273, 0.3149, 0.8182, 0.3149, 0.7727, 0.3937, 0.5455, 0.3149, 0.6364, 0.3149, 0.5909, 0.3937, 0.3636, 0.3149, 0.4545, 0.3149, 0.4091, 0.3937, 0.4091, 0.3937, 0.5, 0.3937, 0.4545, 0.4724, 0.4091, 0.3937, 0.4545, 0.3149, 0.5, 0.3937, 0.4545, 0.3149, 0.5455, 0.3149, 0.5, 0.3937, 0.5909, 0.3937, 0.6818, 0.3937, 0.6364, 0.4724, 0.5909, 0.3937, 0.6364, 0.3149, 0.6818, 0.3937, 0.6364, 0.3149, 0.7273, 0.3149, 0.6818, 0.3937, 0.7727, 0.3937, 0.8636, 0.3937, 0.8182, 0.4724, 0.7727, 0.3937, 0.8182, 0.3149, 0.8636, 0.3937, 0.8182, 0.3149, 0.9091, 0.3149, 0.8636, 0.3937, 0.04546, 0.3937, 0.1364, 0.3937, 0.09091, 0.4724, 0.04546, 0.3937, 0.09091, 0.3149, 0.1364, 0.3937, 0.09091, 0.3149, 0.1818, 0.3149, 0.1364, 0.3937, 0.2273, 0.3937, 0.3182, 0.3937, 0.2727, 0.4724, 0.2273, 0.3937, 0.2727, 0.3149, 0.3182, 0.3937, 0.2727, 0.3149, 0.3636, 0.3149, 0.3182, 0.3937, 0.4091, 0.2362, 0.4545, 0.3149, 0.3636, 0.3149, 0.4091, 0.2362, 0.5, 0.2362, 0.4545, 0.3149, 0.5, 0.2362, 0.5455, 0.3149, 0.4545, 0.3149, 0.5909, 0.2362, 0.6364, 0.3149, 0.5455, 0.3149, 0.5909, 0.2362, 0.6818, 0.2362, 0.6364, 0.3149, 0.6818, 0.2362, 0.7273, 0.3149, 0.6364, 0.3149, 0.7727, 0.2362, 0.8182, 0.3149, 0.7273, 0.3149, 0.7727, 0.2362, 0.8636, 0.2362, 0.8182, 0.3149, 0.8636, 0.2362, 0.9091, 0.3149, 0.8182, 0.3149, 0.04546, 0.2362, 0.09091, 0.3149, 0.0, 0.3149, 0.04546, 0.2362, 0.1364, 0.2362, 0.09091, 0.3149, 0.1364, 0.2362, 0.1818, 0.3149, 0.09091, 0.3149, 0.2273, 0.2362, 0.2727, 0.3149, 0.1818, 0.3149, 0.2273, 0.2362, 0.3182, 0.2362, 0.2727, 0.3149, 0.3182, 0.2362, 0.3636, 0.3149, 0.2727, 0.3149, 0.5, 0.2362, 0.5909, 0.2362, 0.5455, 0.3149, 0.5, 0.2362, 0.5455, 0.1575, 0.5909, 0.2362, 0.5455, 0.1575, 0.6364, 0.1575, 0.5909, 0.2362, 0.6818, 0.2362, 0.7727, 0.2362, 0.7273, 0.3149, 0.6818, 0.2362, 0.7273, 0.1575, 0.7727, 0.2362, 0.7273, 0.1575, 0.8182, 0.1575, 0.7727, 0.2362, 0.8636, 0.2362, 0.9545, 0.2362, 0.9091, 0.3149, 0.8636, 0.2362, 0.9091, 0.1575, 0.9545, 0.2362, 0.9091, 0.1575, 1.0, 0.1575, 0.9545, 0.2362, 0.1364, 0.2362, 0.2273, 0.2362, 0.1818, 0.3149, 0.1364, 0.2362, 0.1818, 0.1575, 0.2273, 0.2362, 0.1818, 0.1575, 0.2727, 0.1575, 0.2273, 0.2362, 0.3182, 0.2362, 0.4091, 0.2362, 0.3636, 0.3149, 0.3182, 0.2362, 0.3636, 0.1575, 0.4091, 0.2362, 0.3636, 0.1575, 0.4545, 0.1575, 0.4091, 0.2362, 0.5, 0.07873, 0.5455, 0.1575, 0.4545, 0.1575, 0.5, 0.07873, 0.5909, 0.07873, 0.5455, 0.1575, 0.5909, 0.07873, 0.6364, 0.1575, 0.5455, 0.1575, 0.6818, 0.07873, 0.7273, 0.1575, 0.6364, 0.1575, 0.6818, 0.07873, 0.7727, 0.07873, 0.7273, 0.1575, 0.7727, 0.07873, 0.8182, 0.1575, 0.7273, 0.1575, 0.8636, 0.07873, 0.9091, 0.1575, 0.8182, 0.1575, 0.8636, 0.07873, 0.9545, 0.07873, 0.9091, 0.1575, 0.9545, 0.07873, 1.0, 0.1575, 0.9091, 0.1575, 0.3636, 0.1575, 0.4091, 0.07873, 0.4545, 0.1575, 0.3636, 0.1575, 0.3182, 0.07873, 0.4091, 0.07873, 0.3182, 0.07873, 0.3636, 0.0, 0.4091, 0.07873, 0.1364, 0.07873, 0.1818, 0.1575, 0.09091, 0.1575, 0.1364, 0.07873, 0.2273, 0.07873, 0.1818, 0.1575, 0.2273, 0.07873, 0.2727, 0.1575, 0.1818, 0.1575])
me_icosphere_005.materials.append(mat_material_001)
me_icosphere_005.update()
me_icosphere_006 = bpy.data.meshes.new('Icosphere.006')
me_icosphere_006.from_pydata([(-0.2376, -0.4192, -0.6222), (1.079, -0.306, -0.473), (-0.543, -1.244, -0.07421), (-1.441, 0.1464, -0.1395), (-0.6394, 0.7975, -0.8236), (1.035, 0.6145, -0.3685), (-0.7585, -0.2677, 1.165), (-1.558, -0.5791, -0.3974), (-0.8701, 1.061, -0.03114), (0.3342, 0.6037, 0.7625), (1.322, -0.2588, 0.4832), (-0.6997, -0.03954, 1.121), (-0.2322, -0.7152, -0.713), (0.3469, -0.3768, -0.5117), (0.3, -0.7918, -0.5152), (1.653, 0.5753, -0.6076), (0.2054, 0.06185, -0.4924), (-0.8115, -0.417, -0.601), (-0.897, -0.6432, -0.4969), (-0.5133, -0.0813, -0.5626), (-0.8751, 0.3919, -0.7512), (0.3456, 0.653, -0.5633), (2.002, -0.132, -0.09353), (1.664, -0.02354, 0.4014), (-1.134, -0.114, 0.8178), (0.4694, -1.105, 0.8062), (-1.57, -0.3919, -0.5787), (-1.285, -0.5854, -0.3375), (-1.08, 1.422, -0.6727), (-0.8035, 1.094, -0.3754), (0.8955, 0.5912, 0.4882), (0.7564, 0.9129, -0.3744), (0.7309, -0.586, 0.8496), (-0.9902, -0.5348, 1.161), (-1.474, 0.9451, 0.3947), (-0.7485, 0.5001, 0.5333), (0.7464, 0.4129, 0.7535), (-0.5733, -0.1862, 1.232), (0.3732, -0.1341, 0.9054), (-1.117, -0.2991, 1.08), (-1.179, 0.1218, 0.8596), (-0.7599, 0.05121, 0.9357)], [], [(0, 13, 12), (1, 13, 15), (0, 12, 17), (0, 17, 19), (0, 19, 16), (1, 15, 22), (2, 14, 24), (3, 18, 26), (4, 20, 28), (5, 21, 30), (1, 22, 25), (2, 24, 27), (3, 26, 29), (4, 28, 31), (5, 30, 23), (6, 32, 37), (7, 33, 39), (8, 34, 40), (9, 35, 41), (10, 36, 38), (38, 41, 11), (38, 36, 41), (36, 9, 41), (41, 40, 11), (41, 35, 40), (35, 8, 40), (40, 39, 11), (40, 34, 39), (34, 7, 39), (39, 37, 11), (39, 33, 37), (33, 6, 37), (37, 38, 11), (37, 32, 38), (32, 10, 38), (23, 36, 10), (23, 30, 36), (30, 9, 36), (31, 35, 9), (31, 28, 35), (28, 8, 35), (29, 34, 8), (29, 26, 34), (26, 7, 34), (27, 33, 7), (27, 24, 33), (24, 6, 33), (25, 32, 6), (25, 22, 32), (22, 10, 32), (30, 31, 9), (30, 21, 31), (21, 4, 31), (28, 29, 8), (28, 20, 29), (20, 3, 29), (26, 27, 7), (26, 18, 27), (18, 2, 27), (24, 25, 6), (24, 14, 25), (14, 1, 25), (22, 23, 10), (22, 15, 23), (15, 5, 23), (16, 21, 5), (16, 19, 21), (19, 4, 21), (19, 20, 4), (19, 17, 20), (17, 3, 20), (17, 18, 3), (17, 12, 18), (12, 2, 18), (15, 16, 5), (15, 13, 16), (13, 0, 16), (12, 14, 2), (12, 13, 14), (13, 1, 14)])
_uv = me_icosphere_006.uv_layers.new(name='UVMap')
_uv.uv.foreach_set('vector', [0.1818, 0.0, 0.2273, 0.07873, 0.1364, 0.07873, 0.2727, 0.1575, 0.3182, 0.07873, 0.3636, 0.1575, 0.9091, 0.0, 0.9545, 0.07873, 0.8636, 0.07873, 0.7273, 0.0, 0.7727, 0.07873, 0.6818, 0.07873, 0.5455, 0.0, 0.5909, 0.07873, 0.5, 0.07873, 0.2727, 0.1575, 0.3636, 0.1575, 0.3182, 0.2362, 0.09091, 0.1575, 0.1818, 0.1575, 0.1364, 0.2362, 0.8182, 0.1575, 0.9091, 0.1575, 0.8636, 0.2362, 0.6364, 0.1575, 0.7273, 0.1575, 0.6818, 0.2362, 0.4545, 0.1575, 0.5455, 0.1575, 0.5, 0.2362, 0.2727, 0.1575, 0.3182, 0.2362, 0.2273, 0.2362, 0.09091, 0.1575, 0.1364, 0.2362, 0.04546, 0.2362, 0.8182, 0.1575, 0.8636, 0.2362, 0.7727, 0.2362, 0.6364, 0.1575, 0.6818, 0.2362, 0.5909, 0.2362, 0.4545, 0.1575, 0.5, 0.2362, 0.4091, 0.2362, 0.1818, 0.3149, 0.2727, 0.3149, 0.2273, 0.3937, 0.0, 0.3149, 0.09091, 0.3149, 0.04546, 0.3937, 0.7273, 0.3149, 0.8182, 0.3149, 0.7727, 0.3937, 0.5455, 0.3149, 0.6364, 0.3149, 0.5909, 0.3937, 0.3636, 0.3149, 0.4545, 0.3149, 0.4091, 0.3937, 0.4091, 0.3937, 0.5, 0.3937, 0.4545, 0.4724, 0.4091, 0.3937, 0.4545, 0.3149, 0.5, 0.3937, 0.4545, 0.3149, 0.5455, 0.3149, 0.5, 0.3937, 0.5909, 0.3937, 0.6818, 0.3937, 0.6364, 0.4724, 0.5909, 0.3937, 0.6364, 0.3149, 0.6818, 0.3937, 0.6364, 0.3149, 0.7273, 0.3149, 0.6818, 0.3937, 0.7727, 0.3937, 0.8636, 0.3937, 0.8182, 0.4724, 0.7727, 0.3937, 0.8182, 0.3149, 0.8636, 0.3937, 0.8182, 0.3149, 0.9091, 0.3149, 0.8636, 0.3937, 0.04546, 0.3937, 0.1364, 0.3937, 0.09091, 0.4724, 0.04546, 0.3937, 0.09091, 0.3149, 0.1364, 0.3937, 0.09091, 0.3149, 0.1818, 0.3149, 0.1364, 0.3937, 0.2273, 0.3937, 0.3182, 0.3937, 0.2727, 0.4724, 0.2273, 0.3937, 0.2727, 0.3149, 0.3182, 0.3937, 0.2727, 0.3149, 0.3636, 0.3149, 0.3182, 0.3937, 0.4091, 0.2362, 0.4545, 0.3149, 0.3636, 0.3149, 0.4091, 0.2362, 0.5, 0.2362, 0.4545, 0.3149, 0.5, 0.2362, 0.5455, 0.3149, 0.4545, 0.3149, 0.5909, 0.2362, 0.6364, 0.3149, 0.5455, 0.3149, 0.5909, 0.2362, 0.6818, 0.2362, 0.6364, 0.3149, 0.6818, 0.2362, 0.7273, 0.3149, 0.6364, 0.3149, 0.7727, 0.2362, 0.8182, 0.3149, 0.7273, 0.3149, 0.7727, 0.2362, 0.8636, 0.2362, 0.8182, 0.3149, 0.8636, 0.2362, 0.9091, 0.3149, 0.8182, 0.3149, 0.04546, 0.2362, 0.09091, 0.3149, 0.0, 0.3149, 0.04546, 0.2362, 0.1364, 0.2362, 0.09091, 0.3149, 0.1364, 0.2362, 0.1818, 0.3149, 0.09091, 0.3149, 0.2273, 0.2362, 0.2727, 0.3149, 0.1818, 0.3149, 0.2273, 0.2362, 0.3182, 0.2362, 0.2727, 0.3149, 0.3182, 0.2362, 0.3636, 0.3149, 0.2727, 0.3149, 0.5, 0.2362, 0.5909, 0.2362, 0.5455, 0.3149, 0.5, 0.2362, 0.5455, 0.1575, 0.5909, 0.2362, 0.5455, 0.1575, 0.6364, 0.1575, 0.5909, 0.2362, 0.6818, 0.2362, 0.7727, 0.2362, 0.7273, 0.3149, 0.6818, 0.2362, 0.7273, 0.1575, 0.7727, 0.2362, 0.7273, 0.1575, 0.8182, 0.1575, 0.7727, 0.2362, 0.8636, 0.2362, 0.9545, 0.2362, 0.9091, 0.3149, 0.8636, 0.2362, 0.9091, 0.1575, 0.9545, 0.2362, 0.9091, 0.1575, 1.0, 0.1575, 0.9545, 0.2362, 0.1364, 0.2362, 0.2273, 0.2362, 0.1818, 0.3149, 0.1364, 0.2362, 0.1818, 0.1575, 0.2273, 0.2362, 0.1818, 0.1575, 0.2727, 0.1575, 0.2273, 0.2362, 0.3182, 0.2362, 0.4091, 0.2362, 0.3636, 0.3149, 0.3182, 0.2362, 0.3636, 0.1575, 0.4091, 0.2362, 0.3636, 0.1575, 0.4545, 0.1575, 0.4091, 0.2362, 0.5, 0.07873, 0.5455, 0.1575, 0.4545, 0.1575, 0.5, 0.07873, 0.5909, 0.07873, 0.5455, 0.1575, 0.5909, 0.07873, 0.6364, 0.1575, 0.5455, 0.1575, 0.6818, 0.07873, 0.7273, 0.1575, 0.6364, 0.1575, 0.6818, 0.07873, 0.7727, 0.07873, 0.7273, 0.1575, 0.7727, 0.07873, 0.8182, 0.1575, 0.7273, 0.1575, 0.8636, 0.07873, 0.9091, 0.1575, 0.8182, 0.1575, 0.8636, 0.07873, 0.9545, 0.07873, 0.9091, 0.1575, 0.9545, 0.07873, 1.0, 0.1575, 0.9091, 0.1575, 0.3636, 0.1575, 0.4091, 0.07873, 0.4545, 0.1575, 0.3636, 0.1575, 0.3182, 0.07873, 0.4091, 0.07873, 0.3182, 0.07873, 0.3636, 0.0, 0.4091, 0.07873, 0.1364, 0.07873, 0.1818, 0.1575, 0.09091, 0.1575, 0.1364, 0.07873, 0.2273, 0.07873, 0.1818, 0.1575, 0.2273, 0.07873, 0.2727, 0.1575, 0.1818, 0.1575])
me_icosphere_006.materials.append(mat_material_001)
me_icosphere_006.update()
me_icosphere_007 = bpy.data.meshes.new('Icosphere.007')
me_icosphere_007.from_pydata([(-0.2376, -0.4192, -0.6222), (1.079, -0.306, -0.473), (-0.543, -1.244, -0.07421), (-1.441, 0.1464, -0.1395), (-0.6394, 0.7975, -0.8236), (1.035, 0.6145, -0.3685), (-0.7585, -0.2677, 1.165), (-1.558, -0.5791, -0.3974), (-0.8701, 1.061, -0.03114), (0.3342, 0.6037, 0.7625), (1.322, -0.2588, 0.4832), (-0.6997, -0.03954, 1.121), (-0.2322, -0.7152, -0.713), (0.3469, -0.3768, -0.5117), (0.3, -0.7918, -0.5152), (1.653, 0.5753, -0.6076), (0.2054, 0.06185, -0.4924), (-0.8115, -0.417, -0.601), (-0.897, -0.6432, -0.4969), (-0.5133, -0.0813, -0.5626), (-0.8751, 0.3919, -0.7512), (0.3456, 0.653, -0.5633), (2.002, -0.132, -0.09353), (1.664, -0.02354, 0.4014), (-1.134, -0.114, 0.8178), (0.4694, -1.105, 0.8062), (-1.57, -0.3919, -0.5787), (-1.285, -0.5854, -0.3375), (-1.08, 1.422, -0.6727), (-0.8035, 1.094, -0.3754), (0.8955, 0.5912, 0.4882), (0.7564, 0.9129, -0.3744), (0.7309, -0.586, 0.8496), (-0.9902, -0.5348, 1.161), (-1.474, 0.9451, 0.3947), (-0.7485, 0.5001, 0.5333), (0.7464, 0.4129, 0.7535), (-0.5733, -0.1862, 1.232), (0.3732, -0.1341, 0.9054), (-1.117, -0.2991, 1.08), (-1.179, 0.1218, 0.8596), (-0.7599, 0.05121, 0.9357)], [], [(0, 13, 12), (1, 13, 15), (0, 12, 17), (0, 17, 19), (0, 19, 16), (1, 15, 22), (2, 14, 24), (3, 18, 26), (4, 20, 28), (5, 21, 30), (1, 22, 25), (2, 24, 27), (3, 26, 29), (4, 28, 31), (5, 30, 23), (6, 32, 37), (7, 33, 39), (8, 34, 40), (9, 35, 41), (10, 36, 38), (38, 41, 11), (38, 36, 41), (36, 9, 41), (41, 40, 11), (41, 35, 40), (35, 8, 40), (40, 39, 11), (40, 34, 39), (34, 7, 39), (39, 37, 11), (39, 33, 37), (33, 6, 37), (37, 38, 11), (37, 32, 38), (32, 10, 38), (23, 36, 10), (23, 30, 36), (30, 9, 36), (31, 35, 9), (31, 28, 35), (28, 8, 35), (29, 34, 8), (29, 26, 34), (26, 7, 34), (27, 33, 7), (27, 24, 33), (24, 6, 33), (25, 32, 6), (25, 22, 32), (22, 10, 32), (30, 31, 9), (30, 21, 31), (21, 4, 31), (28, 29, 8), (28, 20, 29), (20, 3, 29), (26, 27, 7), (26, 18, 27), (18, 2, 27), (24, 25, 6), (24, 14, 25), (14, 1, 25), (22, 23, 10), (22, 15, 23), (15, 5, 23), (16, 21, 5), (16, 19, 21), (19, 4, 21), (19, 20, 4), (19, 17, 20), (17, 3, 20), (17, 18, 3), (17, 12, 18), (12, 2, 18), (15, 16, 5), (15, 13, 16), (13, 0, 16), (12, 14, 2), (12, 13, 14), (13, 1, 14)])
_uv = me_icosphere_007.uv_layers.new(name='UVMap')
_uv.uv.foreach_set('vector', [0.1818, 0.0, 0.2273, 0.07873, 0.1364, 0.07873, 0.2727, 0.1575, 0.3182, 0.07873, 0.3636, 0.1575, 0.9091, 0.0, 0.9545, 0.07873, 0.8636, 0.07873, 0.7273, 0.0, 0.7727, 0.07873, 0.6818, 0.07873, 0.5455, 0.0, 0.5909, 0.07873, 0.5, 0.07873, 0.2727, 0.1575, 0.3636, 0.1575, 0.3182, 0.2362, 0.09091, 0.1575, 0.1818, 0.1575, 0.1364, 0.2362, 0.8182, 0.1575, 0.9091, 0.1575, 0.8636, 0.2362, 0.6364, 0.1575, 0.7273, 0.1575, 0.6818, 0.2362, 0.4545, 0.1575, 0.5455, 0.1575, 0.5, 0.2362, 0.2727, 0.1575, 0.3182, 0.2362, 0.2273, 0.2362, 0.09091, 0.1575, 0.1364, 0.2362, 0.04546, 0.2362, 0.8182, 0.1575, 0.8636, 0.2362, 0.7727, 0.2362, 0.6364, 0.1575, 0.6818, 0.2362, 0.5909, 0.2362, 0.4545, 0.1575, 0.5, 0.2362, 0.4091, 0.2362, 0.1818, 0.3149, 0.2727, 0.3149, 0.2273, 0.3937, 0.0, 0.3149, 0.09091, 0.3149, 0.04546, 0.3937, 0.7273, 0.3149, 0.8182, 0.3149, 0.7727, 0.3937, 0.5455, 0.3149, 0.6364, 0.3149, 0.5909, 0.3937, 0.3636, 0.3149, 0.4545, 0.3149, 0.4091, 0.3937, 0.4091, 0.3937, 0.5, 0.3937, 0.4545, 0.4724, 0.4091, 0.3937, 0.4545, 0.3149, 0.5, 0.3937, 0.4545, 0.3149, 0.5455, 0.3149, 0.5, 0.3937, 0.5909, 0.3937, 0.6818, 0.3937, 0.6364, 0.4724, 0.5909, 0.3937, 0.6364, 0.3149, 0.6818, 0.3937, 0.6364, 0.3149, 0.7273, 0.3149, 0.6818, 0.3937, 0.7727, 0.3937, 0.8636, 0.3937, 0.8182, 0.4724, 0.7727, 0.3937, 0.8182, 0.3149, 0.8636, 0.3937, 0.8182, 0.3149, 0.9091, 0.3149, 0.8636, 0.3937, 0.04546, 0.3937, 0.1364, 0.3937, 0.09091, 0.4724, 0.04546, 0.3937, 0.09091, 0.3149, 0.1364, 0.3937, 0.09091, 0.3149, 0.1818, 0.3149, 0.1364, 0.3937, 0.2273, 0.3937, 0.3182, 0.3937, 0.2727, 0.4724, 0.2273, 0.3937, 0.2727, 0.3149, 0.3182, 0.3937, 0.2727, 0.3149, 0.3636, 0.3149, 0.3182, 0.3937, 0.4091, 0.2362, 0.4545, 0.3149, 0.3636, 0.3149, 0.4091, 0.2362, 0.5, 0.2362, 0.4545, 0.3149, 0.5, 0.2362, 0.5455, 0.3149, 0.4545, 0.3149, 0.5909, 0.2362, 0.6364, 0.3149, 0.5455, 0.3149, 0.5909, 0.2362, 0.6818, 0.2362, 0.6364, 0.3149, 0.6818, 0.2362, 0.7273, 0.3149, 0.6364, 0.3149, 0.7727, 0.2362, 0.8182, 0.3149, 0.7273, 0.3149, 0.7727, 0.2362, 0.8636, 0.2362, 0.8182, 0.3149, 0.8636, 0.2362, 0.9091, 0.3149, 0.8182, 0.3149, 0.04546, 0.2362, 0.09091, 0.3149, 0.0, 0.3149, 0.04546, 0.2362, 0.1364, 0.2362, 0.09091, 0.3149, 0.1364, 0.2362, 0.1818, 0.3149, 0.09091, 0.3149, 0.2273, 0.2362, 0.2727, 0.3149, 0.1818, 0.3149, 0.2273, 0.2362, 0.3182, 0.2362, 0.2727, 0.3149, 0.3182, 0.2362, 0.3636, 0.3149, 0.2727, 0.3149, 0.5, 0.2362, 0.5909, 0.2362, 0.5455, 0.3149, 0.5, 0.2362, 0.5455, 0.1575, 0.5909, 0.2362, 0.5455, 0.1575, 0.6364, 0.1575, 0.5909, 0.2362, 0.6818, 0.2362, 0.7727, 0.2362, 0.7273, 0.3149, 0.6818, 0.2362, 0.7273, 0.1575, 0.7727, 0.2362, 0.7273, 0.1575, 0.8182, 0.1575, 0.7727, 0.2362, 0.8636, 0.2362, 0.9545, 0.2362, 0.9091, 0.3149, 0.8636, 0.2362, 0.9091, 0.1575, 0.9545, 0.2362, 0.9091, 0.1575, 1.0, 0.1575, 0.9545, 0.2362, 0.1364, 0.2362, 0.2273, 0.2362, 0.1818, 0.3149, 0.1364, 0.2362, 0.1818, 0.1575, 0.2273, 0.2362, 0.1818, 0.1575, 0.2727, 0.1575, 0.2273, 0.2362, 0.3182, 0.2362, 0.4091, 0.2362, 0.3636, 0.3149, 0.3182, 0.2362, 0.3636, 0.1575, 0.4091, 0.2362, 0.3636, 0.1575, 0.4545, 0.1575, 0.4091, 0.2362, 0.5, 0.07873, 0.5455, 0.1575, 0.4545, 0.1575, 0.5, 0.07873, 0.5909, 0.07873, 0.5455, 0.1575, 0.5909, 0.07873, 0.6364, 0.1575, 0.5455, 0.1575, 0.6818, 0.07873, 0.7273, 0.1575, 0.6364, 0.1575, 0.6818, 0.07873, 0.7727, 0.07873, 0.7273, 0.1575, 0.7727, 0.07873, 0.8182, 0.1575, 0.7273, 0.1575, 0.8636, 0.07873, 0.9091, 0.1575, 0.8182, 0.1575, 0.8636, 0.07873, 0.9545, 0.07873, 0.9091, 0.1575, 0.9545, 0.07873, 1.0, 0.1575, 0.9091, 0.1575, 0.3636, 0.1575, 0.4091, 0.07873, 0.4545, 0.1575, 0.3636, 0.1575, 0.3182, 0.07873, 0.4091, 0.07873, 0.3182, 0.07873, 0.3636, 0.0, 0.4091, 0.07873, 0.1364, 0.07873, 0.1818, 0.1575, 0.09091, 0.1575, 0.1364, 0.07873, 0.2273, 0.07873, 0.1818, 0.1575, 0.2273, 0.07873, 0.2727, 0.1575, 0.1818, 0.1575])
me_icosphere_007.materials.append(mat_material_001)
me_icosphere_007.update()
me_icosphere_008 = bpy.data.meshes.new('Icosphere.008')
me_icosphere_008.from_pydata([(-0.00225, -0.02004, -1.133), (0.7282, -0.5683, -0.8859), (-0.8603, -0.9483, -0.6626), (-1.095, -0.0897, -0.6614), (-0.08883, 0.9848, -0.3719), (1.118, 0.4167, 0.1451), (0.1749, -0.8884, 0.6671), (-0.5489, -0.803, 0.3349), (-0.7772, 0.3766, 0.4385), (0.3272, 0.8483, 0.5162), (1.034, -0.1463, 0.4626), (0.001154, -8.906e-05, 1.002), (-0.4331, -0.5846, -1.012), (0.4527, -0.4133, -1.211), (0.2611, -0.815, -0.5913), (0.9939, -0.1713, -1.144), (0.7626, 0.4004, -0.9571), (-0.6343, -0.1532, -1.143), (-1.212, -0.535, -0.783), (-0.2156, 0.3553, -1.189), (-0.8818, 0.3627, -0.7472), (1.012, 0.574, -0.6929), (1.159, -0.244, -0.02918), (0.982, 0.39, 0.2593), (-0.0427, -1.016, 0.07878), (0.3372, -0.8987, 0.3795), (-1.155, -0.09637, -0.1117), (-0.6475, -0.9307, -0.1533), (-0.5871, 0.8211, -0.0331), (-1.362, 0.385, -0.4919), (0.8776, 0.7387, 0.2156), (0.0006137, 1.001, 0.002541), (0.7036, -0.5078, 0.5921), (-0.3045, -0.8129, 0.8135), (-1.061, -0.313, 0.5736), (-0.2559, 0.654, 0.9687), (0.9124, 0.2849, 0.5888), (0.1624, -0.4998, 0.8518), (0.5361, -0.008391, 0.8563), (-0.4284, -0.2628, 1.178), (-0.431, 0.2946, 0.8503), (0.2921, 0.4889, 1.069)], [], [(0, 13, 12), (1, 13, 15), (0, 12, 17), (0, 17, 19), (0, 19, 16), (1, 15, 22), (2, 14, 24), (3, 18, 26), (4, 20, 28), (5, 21, 30), (1, 22, 25), (2, 24, 27), (3, 26, 29), (4, 28, 31), (5, 30, 23), (6, 32, 37), (7, 33, 39), (8, 34, 40), (9, 35, 41), (10, 36, 38), (38, 41, 11), (38, 36, 41), (36, 9, 41), (41, 40, 11), (41, 35, 40), (35, 8, 40), (40, 39, 11), (40, 34, 39), (34, 7, 39), (39, 37, 11), (39, 33, 37), (33, 6, 37), (37, 38, 11), (37, 32, 38), (32, 10, 38), (23, 36, 10), (23, 30, 36), (30, 9, 36), (31, 35, 9), (31, 28, 35), (28, 8, 35), (29, 34, 8), (29, 26, 34), (26, 7, 34), (27, 33, 7), (27, 24, 33), (24, 6, 33), (25, 32, 6), (25, 22, 32), (22, 10, 32), (30, 31, 9), (30, 21, 31), (21, 4, 31), (28, 29, 8), (28, 20, 29), (20, 3, 29), (26, 27, 7), (26, 18, 27), (18, 2, 27), (24, 25, 6), (24, 14, 25), (14, 1, 25), (22, 23, 10), (22, 15, 23), (15, 5, 23), (16, 21, 5), (16, 19, 21), (19, 4, 21), (19, 20, 4), (19, 17, 20), (17, 3, 20), (17, 18, 3), (17, 12, 18), (12, 2, 18), (15, 16, 5), (15, 13, 16), (13, 0, 16), (12, 14, 2), (12, 13, 14), (13, 1, 14)])
_uv = me_icosphere_008.uv_layers.new(name='UVMap')
_uv.uv.foreach_set('vector', [0.1818, 0.0, 0.2273, 0.07873, 0.1364, 0.07873, 0.2727, 0.1575, 0.3182, 0.07873, 0.3636, 0.1575, 0.9091, 0.0, 0.9545, 0.07873, 0.8636, 0.07873, 0.7273, 0.0, 0.7727, 0.07873, 0.6818, 0.07873, 0.5455, 0.0, 0.5909, 0.07873, 0.5, 0.07873, 0.2727, 0.1575, 0.3636, 0.1575, 0.3182, 0.2362, 0.09091, 0.1575, 0.1818, 0.1575, 0.1364, 0.2362, 0.8182, 0.1575, 0.9091, 0.1575, 0.8636, 0.2362, 0.6364, 0.1575, 0.7273, 0.1575, 0.6818, 0.2362, 0.4545, 0.1575, 0.5455, 0.1575, 0.5, 0.2362, 0.2727, 0.1575, 0.3182, 0.2362, 0.2273, 0.2362, 0.09091, 0.1575, 0.1364, 0.2362, 0.04546, 0.2362, 0.8182, 0.1575, 0.8636, 0.2362, 0.7727, 0.2362, 0.6364, 0.1575, 0.6818, 0.2362, 0.5909, 0.2362, 0.4545, 0.1575, 0.5, 0.2362, 0.4091, 0.2362, 0.1818, 0.3149, 0.2727, 0.3149, 0.2273, 0.3937, 0.0, 0.3149, 0.09091, 0.3149, 0.04546, 0.3937, 0.7273, 0.3149, 0.8182, 0.3149, 0.7727, 0.3937, 0.5455, 0.3149, 0.6364, 0.3149, 0.5909, 0.3937, 0.3636, 0.3149, 0.4545, 0.3149, 0.4091, 0.3937, 0.4091, 0.3937, 0.5, 0.3937, 0.4545, 0.4724, 0.4091, 0.3937, 0.4545, 0.3149, 0.5, 0.3937, 0.4545, 0.3149, 0.5455, 0.3149, 0.5, 0.3937, 0.5909, 0.3937, 0.6818, 0.3937, 0.6364, 0.4724, 0.5909, 0.3937, 0.6364, 0.3149, 0.6818, 0.3937, 0.6364, 0.3149, 0.7273, 0.3149, 0.6818, 0.3937, 0.7727, 0.3937, 0.8636, 0.3937, 0.8182, 0.4724, 0.7727, 0.3937, 0.8182, 0.3149, 0.8636, 0.3937, 0.8182, 0.3149, 0.9091, 0.3149, 0.8636, 0.3937, 0.04546, 0.3937, 0.1364, 0.3937, 0.09091, 0.4724, 0.04546, 0.3937, 0.09091, 0.3149, 0.1364, 0.3937, 0.09091, 0.3149, 0.1818, 0.3149, 0.1364, 0.3937, 0.2273, 0.3937, 0.3182, 0.3937, 0.2727, 0.4724, 0.2273, 0.3937, 0.2727, 0.3149, 0.3182, 0.3937, 0.2727, 0.3149, 0.3636, 0.3149, 0.3182, 0.3937, 0.4091, 0.2362, 0.4545, 0.3149, 0.3636, 0.3149, 0.4091, 0.2362, 0.5, 0.2362, 0.4545, 0.3149, 0.5, 0.2362, 0.5455, 0.3149, 0.4545, 0.3149, 0.5909, 0.2362, 0.6364, 0.3149, 0.5455, 0.3149, 0.5909, 0.2362, 0.6818, 0.2362, 0.6364, 0.3149, 0.6818, 0.2362, 0.7273, 0.3149, 0.6364, 0.3149, 0.7727, 0.2362, 0.8182, 0.3149, 0.7273, 0.3149, 0.7727, 0.2362, 0.8636, 0.2362, 0.8182, 0.3149, 0.8636, 0.2362, 0.9091, 0.3149, 0.8182, 0.3149, 0.04546, 0.2362, 0.09091, 0.3149, 0.0, 0.3149, 0.04546, 0.2362, 0.1364, 0.2362, 0.09091, 0.3149, 0.1364, 0.2362, 0.1818, 0.3149, 0.09091, 0.3149, 0.2273, 0.2362, 0.2727, 0.3149, 0.1818, 0.3149, 0.2273, 0.2362, 0.3182, 0.2362, 0.2727, 0.3149, 0.3182, 0.2362, 0.3636, 0.3149, 0.2727, 0.3149, 0.5, 0.2362, 0.5909, 0.2362, 0.5455, 0.3149, 0.5, 0.2362, 0.5455, 0.1575, 0.5909, 0.2362, 0.5455, 0.1575, 0.6364, 0.1575, 0.5909, 0.2362, 0.6818, 0.2362, 0.7727, 0.2362, 0.7273, 0.3149, 0.6818, 0.2362, 0.7273, 0.1575, 0.7727, 0.2362, 0.7273, 0.1575, 0.8182, 0.1575, 0.7727, 0.2362, 0.8636, 0.2362, 0.9545, 0.2362, 0.9091, 0.3149, 0.8636, 0.2362, 0.9091, 0.1575, 0.9545, 0.2362, 0.9091, 0.1575, 1.0, 0.1575, 0.9545, 0.2362, 0.1364, 0.2362, 0.2273, 0.2362, 0.1818, 0.3149, 0.1364, 0.2362, 0.1818, 0.1575, 0.2273, 0.2362, 0.1818, 0.1575, 0.2727, 0.1575, 0.2273, 0.2362, 0.3182, 0.2362, 0.4091, 0.2362, 0.3636, 0.3149, 0.3182, 0.2362, 0.3636, 0.1575, 0.4091, 0.2362, 0.3636, 0.1575, 0.4545, 0.1575, 0.4091, 0.2362, 0.5, 0.07873, 0.5455, 0.1575, 0.4545, 0.1575, 0.5, 0.07873, 0.5909, 0.07873, 0.5455, 0.1575, 0.5909, 0.07873, 0.6364, 0.1575, 0.5455, 0.1575, 0.6818, 0.07873, 0.7273, 0.1575, 0.6364, 0.1575, 0.6818, 0.07873, 0.7727, 0.07873, 0.7273, 0.1575, 0.7727, 0.07873, 0.8182, 0.1575, 0.7273, 0.1575, 0.8636, 0.07873, 0.9091, 0.1575, 0.8182, 0.1575, 0.8636, 0.07873, 0.9545, 0.07873, 0.9091, 0.1575, 0.9545, 0.07873, 1.0, 0.1575, 0.9091, 0.1575, 0.3636, 0.1575, 0.4091, 0.07873, 0.4545, 0.1575, 0.3636, 0.1575, 0.3182, 0.07873, 0.4091, 0.07873, 0.3182, 0.07873, 0.3636, 0.0, 0.4091, 0.07873, 0.1364, 0.07873, 0.1818, 0.1575, 0.09091, 0.1575, 0.1364, 0.07873, 0.2273, 0.07873, 0.1818, 0.1575, 0.2273, 0.07873, 0.2727, 0.1575, 0.1818, 0.1575])
me_icosphere_008.materials.append(mat_material_001)
me_icosphere_008.update()

# ---- objects
ob_cylinder = bpy.data.objects.new('Cylinder', me_cylinder)
ob_icosphere_001 = bpy.data.objects.new('Icosphere.001', me_icosphere_005)
ob_icosphere_003 = bpy.data.objects.new('Icosphere.003', me_icosphere_006)
ob_icosphere_004 = bpy.data.objects.new('Icosphere.004', me_icosphere_007)
ob_icosphere = bpy.data.objects.new('Icosphere', me_icosphere_008)

# ---- transforms, parenting, visibility, modifiers, constraints
ob_cylinder.location = (8.117, 1.091, 0.0)
ob_cylinder.rotation_euler = (0.0, -0.0, -1.527)
ob_icosphere_001.location = (8.501, -7.614, 7.657)
ob_icosphere_001.rotation_euler = (0.0, -0.0, -1.527)
ob_icosphere_001.scale = (0.7623, 0.679, 0.7933)
ob_icosphere_003.location = (7.454, 3.278, 7.474)
ob_icosphere_003.rotation_euler = (0.0, -0.0, -1.527)
ob_icosphere_003.scale = (0.6529, 0.5816, 0.6795)
ob_icosphere_004.location = (7.4, 4.507, 6.999)
ob_icosphere_004.rotation_euler = (0.0, -0.0, -1.527)
ob_icosphere_004.scale = (0.6529, 0.5816, 0.6795)
ob_icosphere.location = (8.271, -2.391, 17.4)
ob_icosphere.rotation_euler = (0.0, -0.0, -1.527)
ob_icosphere.scale = (6.945, 6.945, 4.093)

# ---- collection membership
col_collection.objects.link(ob_cylinder)
col_collection.objects.link(ob_icosphere_001)
col_collection.objects.link(ob_icosphere_003)
col_collection.objects.link(ob_icosphere_004)
col_collection.objects.link(ob_icosphere)

# ---- scene / render settings (as saved in the file)
scene.frame_start = 1; scene.frame_end = 250; scene.frame_set(1)
scene.render.engine = 'BLENDER_EEVEE_NEXT'
scene.cycles.sampling_pattern = 'TABULATED_SOBOL'
scene.cycles.use_light_tree = False
scene.view_settings.view_transform = 'Filmic'
bpy.context.view_layer.update()

# ---- added for rendering (the .blend has no active camera and no usable light): camera, sun
cam_auto = bpy.data.cameras.new('AutoCamera')
cam_auto.lens = 50.0
cam_auto.sensor_width = 36.0
cam_auto.clip_end = 1000.0
ob_auto_camera = bpy.data.objects.new('AutoCamera', cam_auto)
scene.collection.objects.link(ob_auto_camera)
ob_auto_camera.location = (42.1174, -42.3997, 35.2371)
ob_auto_camera.rotation_euler = (1.09748, -7.21219e-08, 0.694738)
scene.camera = ob_auto_camera
light_auto_sun = bpy.data.lights.new('AutoSun', 'SUN')
light_auto_sun.energy = 3.0
light_auto_sun.angle = 0.0523599
ob_auto_sun = bpy.data.objects.new('AutoSun', light_auto_sun)
scene.collection.objects.link(ob_auto_sun)
ob_auto_sun.rotation_euler = (0.872665, 0.174533, 0.523599)
bpy.context.view_layer.update()
